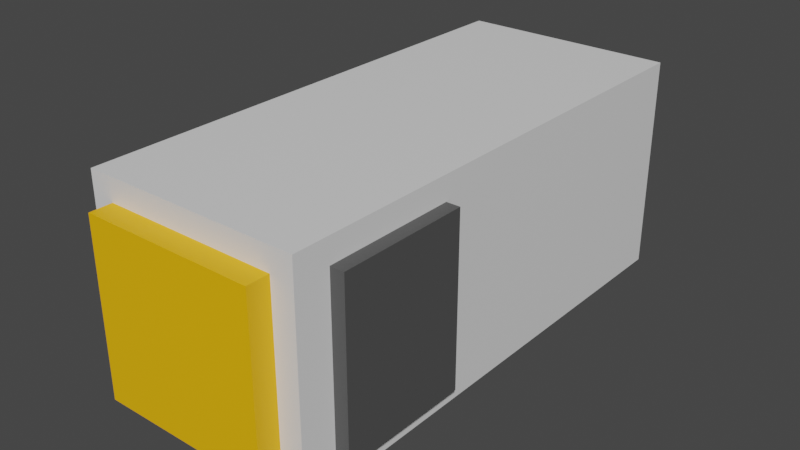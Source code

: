 # Source: bus.blend  (saved by Blender 3.4.6; exported with 4.5.12 LTS)
import bpy
from mathutils import Matrix  # noqa: F401  (used for matrix-valued properties, if any)

bpy.ops.wm.read_factory_settings(use_empty=True)
scene = bpy.context.scene
scene.name = 'Scene'

# ---- collections
col_bus = bpy.data.collections.new('Bus'); scene.collection.children.link(col_bus)

# ---- materials (node trees are filled in below, after node groups)
mat_bus_body = bpy.data.materials.new('Bus_Body')
mat_bus_body.alpha_threshold = 0.0
mat_bus_body.use_transparent_shadow = False
mat_bus_body.roughness = 0.5
mat_bus_body.line_color = (0.0, 0.0, 0.0, 1.0)
mat_bus_door = bpy.data.materials.new('Bus_Door')
mat_bus_door.use_transparent_shadow = False
mat_bus_windshield = bpy.data.materials.new('Bus_Windshield')
mat_bus_windshield.use_transparent_shadow = False

# ---- material node trees
mat_bus_body.use_nodes = True; mat_bus_body.node_tree.nodes.clear()
_N = mat_bus_body.node_tree.nodes; _L = mat_bus_body.node_tree.links
n0 = _N.new('ShaderNodeOutputMaterial'); n0.name = 'Material Output'; n0.location = (300, 300)
n1 = _N.new('ShaderNodeBsdfPrincipled'); n1.name = 'Principled BSDF'; n1.location = (10, 300)
n1.distribution = 'GGX'
n1.subsurface_method = 'RANDOM_WALK_SKIN'
n1.inputs[3].default_value = 1.45
n1.inputs[27].default_value = (0.0, 0.0, 0.0, 1.0)
n1.inputs[28].default_value = 1.0
_L.new(n1.outputs[0], n0.inputs[0])
n0.is_active_output = True
mat_bus_door.use_nodes = True; mat_bus_door.node_tree.nodes.clear()
_N = mat_bus_door.node_tree.nodes; _L = mat_bus_door.node_tree.links
n0 = _N.new('ShaderNodeBsdfPrincipled'); n0.name = 'Principled BSDF'; n0.location = (10, 300)
n0.distribution = 'GGX'
n0.subsurface_method = 'RANDOM_WALK_SKIN'
n0.inputs[0].default_value = (0.08129, 0.08129, 0.08129, 1.0)
n0.inputs[3].default_value = 1.45
n0.inputs[27].default_value = (0.0, 0.0, 0.0, 1.0)
n0.inputs[28].default_value = 1.0
n1 = _N.new('ShaderNodeOutputMaterial'); n1.name = 'Material Output'; n1.location = (300, 300)
_L.new(n0.outputs[0], n1.inputs[0])
n1.is_active_output = True
mat_bus_windshield.use_nodes = True; mat_bus_windshield.node_tree.nodes.clear()
_N = mat_bus_windshield.node_tree.nodes; _L = mat_bus_windshield.node_tree.links
n0 = _N.new('ShaderNodeBsdfPrincipled'); n0.name = 'Principled BSDF'; n0.location = (10, 300)
n0.distribution = 'GGX'
n0.subsurface_method = 'RANDOM_WALK_SKIN'
n0.inputs[0].default_value = (1.0, 0.4944, 0.0, 1.0)
n0.inputs[3].default_value = 1.45
n0.inputs[27].default_value = (0.0, 0.0, 0.0, 1.0)
n0.inputs[28].default_value = 1.0
n1 = _N.new('ShaderNodeOutputMaterial'); n1.name = 'Material Output'; n1.location = (300, 300)
_L.new(n0.outputs[0], n1.inputs[0])
n1.is_active_output = True

# ---- world
world_world = bpy.data.worlds.new('World'); scene.world = world_world
world_world.use_nodes = True; world_world.node_tree.nodes.clear()
_N = world_world.node_tree.nodes; _L = world_world.node_tree.links
n0 = _N.new('ShaderNodeOutputWorld'); n0.name = 'World Output'; n0.location = (300, 300)
n1 = _N.new('ShaderNodeBackground'); n1.name = 'Background'; n1.location = (10, 300)
n1.inputs[0].default_value = (0.05088, 0.05088, 0.05088, 1.0)
_L.new(n1.outputs[0], n0.inputs[0])
n0.is_active_output = True
world_world.color = (0.05088, 0.05088, 0.05088)
world_world.use_sun_shadow = False
world_world.sun_shadow_jitter_overblur = 0.0

# ---- meshes
me_cube = bpy.data.meshes.new('Cube')
me_cube.from_pydata([(1.0, 1.0, 1.0), (1.0, 1.0, -1.0), (1.0, -1.0, 1.0), (1.0, -1.0, -1.0), (-1.0, 1.0, 1.0), (-1.0, 1.0, -1.0), (-1.0, -1.0, 1.0), (-1.0, -1.0, -1.0)], [], [(0, 4, 6, 2), (3, 2, 6, 7), (7, 6, 4, 5), (5, 1, 3, 7), (1, 0, 2, 3), (5, 4, 0, 1)])
_uv = me_cube.uv_layers.new(name='UVMap')
_uv.uv.foreach_set('vector', [0.625, 0.5, 0.875, 0.5, 0.875, 0.75, 0.625, 0.75, 0.375, 0.75, 0.625, 0.75, 0.625, 1.0, 0.375, 1.0, 0.375, 0.0, 0.625, 0.0, 0.625, 0.25, 0.375, 0.25, 0.125, 0.5, 0.375, 0.5, 0.375, 0.75, 0.125, 0.75, 0.375, 0.5, 0.625, 0.5, 0.625, 0.75, 0.375, 0.75, 0.375, 0.25, 0.625, 0.25, 0.625, 0.5, 0.375, 0.5])
me_cube.materials.append(mat_bus_body)
me_cube.use_mirror_vertex_groups = False
me_cube.update()
me_cube_001 = bpy.data.meshes.new('Cube.001')
me_cube_001.from_pydata([(-1.0, -1.0, -1.0), (-1.0, -1.0, 1.0), (-1.0, 1.0, -1.0), (-1.0, 1.0, 1.0), (1.0, -1.0, -1.0), (1.0, -1.0, 1.0), (1.0, 1.0, -1.0), (1.0, 1.0, 1.0)], [], [(0, 1, 3, 2), (2, 3, 7, 6), (6, 7, 5, 4), (4, 5, 1, 0), (2, 6, 4, 0), (7, 3, 1, 5)])
_uv = me_cube_001.uv_layers.new(name='UVMap')
_uv.uv.foreach_set('vector', [0.375, 0.0, 0.625, 0.0, 0.625, 0.25, 0.375, 0.25, 0.375, 0.25, 0.625, 0.25, 0.625, 0.5, 0.375, 0.5, 0.375, 0.5, 0.625, 0.5, 0.625, 0.75, 0.375, 0.75, 0.375, 0.75, 0.625, 0.75, 0.625, 1.0, 0.375, 1.0, 0.125, 0.5, 0.375, 0.5, 0.375, 0.75, 0.125, 0.75, 0.625, 0.5, 0.875, 0.5, 0.875, 0.75, 0.625, 0.75])
me_cube_001.materials.append(mat_bus_door)
me_cube_001.update()
me_cube_002 = bpy.data.meshes.new('Cube.002')
me_cube_002.from_pydata([(-1.0, -1.0, -1.0), (-1.0, -1.0, 1.0), (-1.0, 1.0, -1.0), (-1.0, 1.0, 1.0), (1.0, -1.0, -1.0), (1.0, -1.0, 1.0), (1.0, 1.0, -1.0), (1.0, 1.0, 1.0)], [], [(0, 1, 3, 2), (2, 3, 7, 6), (6, 7, 5, 4), (4, 5, 1, 0), (2, 6, 4, 0), (7, 3, 1, 5)])
_uv = me_cube_002.uv_layers.new(name='UVMap')
_uv.uv.foreach_set('vector', [0.375, 0.0, 0.625, 0.0, 0.625, 0.25, 0.375, 0.25, 0.375, 0.25, 0.625, 0.25, 0.625, 0.5, 0.375, 0.5, 0.375, 0.5, 0.625, 0.5, 0.625, 0.75, 0.375, 0.75, 0.375, 0.75, 0.625, 0.75, 0.625, 1.0, 0.375, 1.0, 0.125, 0.5, 0.375, 0.5, 0.375, 0.75, 0.125, 0.75, 0.625, 0.5, 0.875, 0.5, 0.875, 0.75, 0.625, 0.75])
me_cube_002.materials.append(mat_bus_windshield)
me_cube_002.update()

# ---- objects
ob_body = bpy.data.objects.new('Body', me_cube)
ob_door = bpy.data.objects.new('Door', me_cube_001)
ob_windshield = bpy.data.objects.new('Windshield', me_cube_002)

# ---- transforms, parenting, visibility, modifiers, constraints
ob_body.location = (0.0, 0.0, 0.0)
ob_body.scale = (1.0, 2.324, 1.0)
ob_body.lock_rotations_4d = False
ob_body.empty_display_type = 'ARROWS'
ob_body.lineart.crease_threshold = 0.0
ob_door.location = (0.0, -1.395, 0.0)
ob_door.scale = (1.125, 0.6051, 0.7831)
ob_windshield.location = (0.0, -1.738, 0.0)
ob_windshield.scale = (0.7913, 0.7913, 0.7913)

# ---- collection membership
col_bus.objects.link(ob_body)
col_bus.objects.link(ob_door)
col_bus.objects.link(ob_windshield)

# ---- scene / render settings (as saved in the file)
scene.frame_start = 1; scene.frame_end = 250; scene.frame_set(1)
scene.render.engine = 'BLENDER_EEVEE_NEXT'
scene.cycles.sampling_pattern = 'TABULATED_SOBOL'
scene.cycles.use_light_tree = False
scene.view_settings.view_transform = 'Filmic'
bpy.context.view_layer.update()

# ---- added for rendering (the .blend has no active camera and no usable light): camera, sun
cam_auto = bpy.data.cameras.new('AutoCamera')
cam_auto.lens = 50.0
cam_auto.sensor_width = 36.0
cam_auto.clip_end = 1000.0
ob_auto_camera = bpy.data.objects.new('AutoCamera', cam_auto)
scene.collection.objects.link(ob_auto_camera)
ob_auto_camera.location = (5.28408, -6.44373, 4.22727)
ob_auto_camera.rotation_euler = (1.09748, -7.21219e-08, 0.694738)
scene.camera = ob_auto_camera
light_auto_sun = bpy.data.lights.new('AutoSun', 'SUN')
light_auto_sun.energy = 3.0
light_auto_sun.angle = 0.0523599
ob_auto_sun = bpy.data.objects.new('AutoSun', light_auto_sun)
scene.collection.objects.link(ob_auto_sun)
ob_auto_sun.rotation_euler = (0.872665, 0.174533, 0.523599)
bpy.context.view_layer.update()
